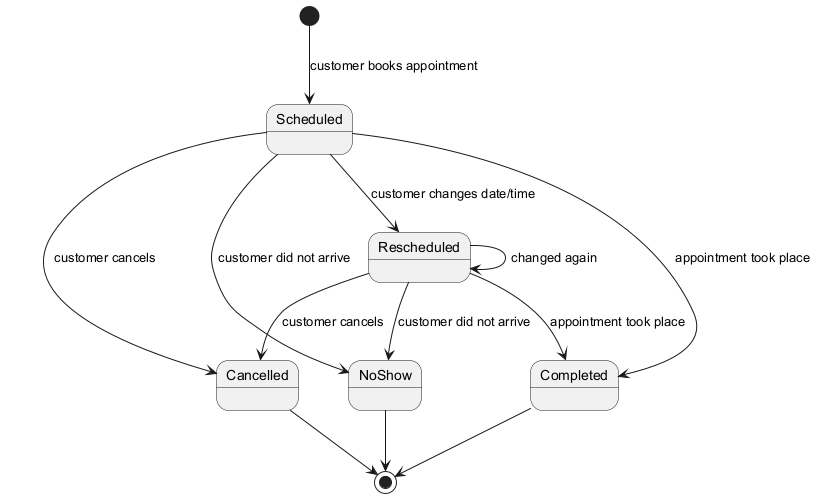

The diagram above was rendered by PlantUML. Its source (embedded in the PNG):
@startuml
skinparam backgroundColor white

[*] --> Scheduled : customer books appointment

Scheduled --> Rescheduled : customer changes date/time
Rescheduled --> Rescheduled : changed again

Scheduled --> Cancelled : customer cancels
Rescheduled --> Cancelled : customer cancels

Scheduled --> Completed : appointment took place
Rescheduled --> Completed : appointment took place

Scheduled --> NoShow : customer did not arrive
Rescheduled --> NoShow : customer did not arrive

Cancelled --> [*]
Completed --> [*]
NoShow --> [*]
@enduml